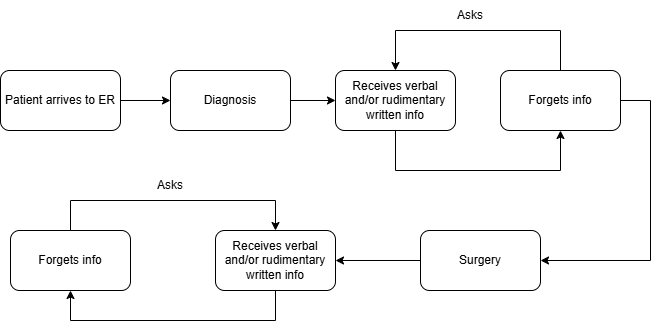

The diagram above was exported from draw.io. Its source (the exported page's mxGraphModel, read from the mxfile embedded in the PNG):
<mxGraphModel dx="1281" dy="534" grid="1" gridSize="10" guides="1" tooltips="1" connect="1" arrows="1" fold="1" page="1" pageScale="1" pageWidth="850" pageHeight="1100" math="0" shadow="0">
  <root>
    <mxCell id="0" />
    <mxCell id="1" parent="0" />
    <mxCell id="pr8-z1C7MT1hpsLuwHpI-3" edge="1" parent="1" source="pr8-z1C7MT1hpsLuwHpI-1" style="edgeStyle=orthogonalEdgeStyle;rounded=0;orthogonalLoop=1;jettySize=auto;html=1;entryX=0;entryY=0.5;entryDx=0;entryDy=0;" target="pr8-z1C7MT1hpsLuwHpI-2">
      <mxGeometry relative="1" as="geometry" />
    </mxCell>
    <mxCell id="pr8-z1C7MT1hpsLuwHpI-1" parent="1" style="rounded=1;whiteSpace=wrap;html=1;" value="Patient arrives to ER" vertex="1">
      <mxGeometry height="60" width="120" x="90" y="210" as="geometry" />
    </mxCell>
    <mxCell id="pr8-z1C7MT1hpsLuwHpI-5" edge="1" parent="1" source="pr8-z1C7MT1hpsLuwHpI-2" style="edgeStyle=orthogonalEdgeStyle;rounded=0;orthogonalLoop=1;jettySize=auto;html=1;entryX=0;entryY=0.5;entryDx=0;entryDy=0;" target="pr8-z1C7MT1hpsLuwHpI-4">
      <mxGeometry relative="1" as="geometry" />
    </mxCell>
    <mxCell id="pr8-z1C7MT1hpsLuwHpI-2" parent="1" style="rounded=1;whiteSpace=wrap;html=1;" value="Diagnosis" vertex="1">
      <mxGeometry height="60" width="120" x="260" y="210" as="geometry" />
    </mxCell>
    <mxCell id="pr8-z1C7MT1hpsLuwHpI-8" edge="1" parent="1" source="pr8-z1C7MT1hpsLuwHpI-4" style="edgeStyle=orthogonalEdgeStyle;rounded=0;orthogonalLoop=1;jettySize=auto;html=1;entryX=0.5;entryY=1;entryDx=0;entryDy=0;" target="pr8-z1C7MT1hpsLuwHpI-6">
      <mxGeometry relative="1" as="geometry">
        <Array as="points">
          <mxPoint x="485" y="310" />
          <mxPoint x="650" y="310" />
        </Array>
      </mxGeometry>
    </mxCell>
    <mxCell id="pr8-z1C7MT1hpsLuwHpI-4" parent="1" style="rounded=1;whiteSpace=wrap;html=1;" value="Receives verbal and/or rudimentary written info" vertex="1">
      <mxGeometry height="60" width="120" x="425" y="210" as="geometry" />
    </mxCell>
    <mxCell id="pr8-z1C7MT1hpsLuwHpI-7" edge="1" parent="1" source="pr8-z1C7MT1hpsLuwHpI-6" style="edgeStyle=orthogonalEdgeStyle;rounded=0;orthogonalLoop=1;jettySize=auto;html=1;entryX=0.5;entryY=0;entryDx=0;entryDy=0;" target="pr8-z1C7MT1hpsLuwHpI-4">
      <mxGeometry relative="1" as="geometry">
        <Array as="points">
          <mxPoint x="650" y="170" />
          <mxPoint x="485" y="170" />
        </Array>
      </mxGeometry>
    </mxCell>
    <mxCell id="pr8-z1C7MT1hpsLuwHpI-11" edge="1" parent="1" source="pr8-z1C7MT1hpsLuwHpI-6" style="edgeStyle=orthogonalEdgeStyle;rounded=0;orthogonalLoop=1;jettySize=auto;html=1;entryX=1;entryY=0.5;entryDx=0;entryDy=0;" target="pr8-z1C7MT1hpsLuwHpI-10">
      <mxGeometry relative="1" as="geometry">
        <Array as="points">
          <mxPoint x="740" y="240" />
          <mxPoint x="740" y="400" />
        </Array>
      </mxGeometry>
    </mxCell>
    <mxCell id="pr8-z1C7MT1hpsLuwHpI-6" parent="1" style="rounded=1;whiteSpace=wrap;html=1;" value="Forgets info" vertex="1">
      <mxGeometry height="60" width="120" x="590" y="210" as="geometry" />
    </mxCell>
    <mxCell id="pr8-z1C7MT1hpsLuwHpI-9" parent="1" style="text;html=1;whiteSpace=wrap;strokeColor=none;fillColor=none;align=center;verticalAlign=middle;rounded=0;" value="Asks" vertex="1">
      <mxGeometry height="30" width="60" x="530" y="140" as="geometry" />
    </mxCell>
    <mxCell id="pr8-z1C7MT1hpsLuwHpI-13" edge="1" parent="1" source="pr8-z1C7MT1hpsLuwHpI-10" style="edgeStyle=orthogonalEdgeStyle;rounded=0;orthogonalLoop=1;jettySize=auto;html=1;entryX=1;entryY=0.5;entryDx=0;entryDy=0;" target="pr8-z1C7MT1hpsLuwHpI-12">
      <mxGeometry relative="1" as="geometry" />
    </mxCell>
    <mxCell id="pr8-z1C7MT1hpsLuwHpI-10" parent="1" style="rounded=1;whiteSpace=wrap;html=1;" value="Surgery" vertex="1">
      <mxGeometry height="60" width="120" x="510" y="370" as="geometry" />
    </mxCell>
    <mxCell id="pr8-z1C7MT1hpsLuwHpI-15" edge="1" parent="1" source="pr8-z1C7MT1hpsLuwHpI-12" style="edgeStyle=orthogonalEdgeStyle;rounded=0;orthogonalLoop=1;jettySize=auto;html=1;entryX=0.5;entryY=1;entryDx=0;entryDy=0;" target="pr8-z1C7MT1hpsLuwHpI-14">
      <mxGeometry relative="1" as="geometry">
        <Array as="points">
          <mxPoint x="365" y="460" />
          <mxPoint x="160" y="460" />
        </Array>
      </mxGeometry>
    </mxCell>
    <mxCell id="pr8-z1C7MT1hpsLuwHpI-12" parent="1" style="rounded=1;whiteSpace=wrap;html=1;" value="Receives verbal and/or rudimentary written info" vertex="1">
      <mxGeometry height="60" width="120" x="305" y="370" as="geometry" />
    </mxCell>
    <mxCell id="pr8-z1C7MT1hpsLuwHpI-16" edge="1" parent="1" source="pr8-z1C7MT1hpsLuwHpI-14" style="edgeStyle=orthogonalEdgeStyle;rounded=0;orthogonalLoop=1;jettySize=auto;html=1;exitX=0.5;exitY=0;exitDx=0;exitDy=0;entryX=0.5;entryY=0;entryDx=0;entryDy=0;" target="pr8-z1C7MT1hpsLuwHpI-12">
      <mxGeometry relative="1" as="geometry">
        <Array as="points">
          <mxPoint x="160" y="340" />
          <mxPoint x="365" y="340" />
        </Array>
      </mxGeometry>
    </mxCell>
    <mxCell id="pr8-z1C7MT1hpsLuwHpI-14" parent="1" style="rounded=1;whiteSpace=wrap;html=1;" value="Forgets info" vertex="1">
      <mxGeometry height="60" width="120" x="100" y="370" as="geometry" />
    </mxCell>
    <mxCell id="pr8-z1C7MT1hpsLuwHpI-17" parent="1" style="text;html=1;whiteSpace=wrap;strokeColor=none;fillColor=none;align=center;verticalAlign=middle;rounded=0;" value="Asks" vertex="1">
      <mxGeometry height="30" width="60" x="230" y="310" as="geometry" />
    </mxCell>
  </root>
</mxGraphModel>